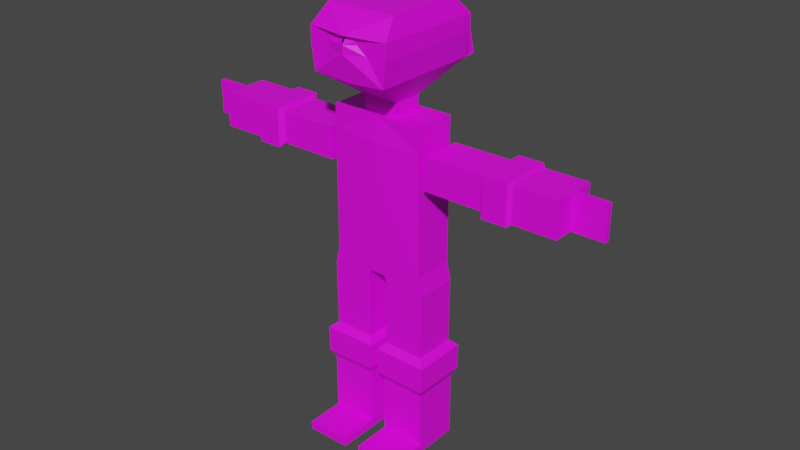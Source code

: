 # Source: ninja_w_bones.blend  (saved by Blender 3.4.6; exported with 4.5.12 LTS)
import bpy
from mathutils import Matrix  # noqa: F401  (used for matrix-valued properties, if any)

bpy.ops.wm.read_factory_settings(use_empty=True)
scene = bpy.context.scene
scene.name = 'Scene'

# ---- collections
col_armature = bpy.data.collections.new('armature'); scene.collection.children.link(col_armature)

# ---- images (referenced by path relative to the original .blend; pixels are not part of the script)
import os
ASSET_DIR = os.environ.get("B2B_ASSET_DIR", "")  # directory of the original .blend (textures are referenced by path, not embedded)
HERE = os.path.dirname(os.path.abspath(__file__))  # packed textures are extracted next to this script under _unpacked/

def load_image(name, relpath, width, height, colorspace="sRGB"):
    """Load a texture the original file referenced (path relative to the .blend, or extracted next to this script)."""
    p = next((c for c in (os.path.join(HERE, relpath), os.path.join(ASSET_DIR, relpath)) if relpath and os.path.exists(c)), "")
    if p:
        img = bpy.data.images.load(p, check_existing=True)
        img.name = name
    else:  # same state as the original file: an image datablock whose file is absent (Cycles renders it pink)
        img = bpy.data.images.new(name, width, height)
        img.source = "FILE"
        img.filepath = "//" + (relpath or name)
    img.colorspace_settings.name = colorspace
    return img
img_colorpallete2_jpeg_001 = load_image('colorpallete2.jpeg.001', 'colorpallete2.jpeg', 1024, 1024, 'sRGB')

# ---- materials (node trees are filled in below, after node groups)
mat_texture = bpy.data.materials.new('texture')
mat_texture.use_transparent_shadow = False

# ---- material node trees
mat_texture.use_nodes = True; mat_texture.node_tree.nodes.clear()
_N = mat_texture.node_tree.nodes; _L = mat_texture.node_tree.links
n0 = _N.new('ShaderNodeBsdfPrincipled'); n0.name = 'Principled BSDF'; n0.location = (10, 300)
n0.distribution = 'GGX'
n0.subsurface_method = 'RANDOM_WALK_SKIN'
n0.inputs[3].default_value = 1.45
n0.inputs[27].default_value = (0.0, 0.0, 0.0, 1.0)
n0.inputs[28].default_value = 1.0
n1 = _N.new('ShaderNodeOutputMaterial'); n1.name = 'Material Output'; n1.location = (300, 300)
n2 = _N.new('ShaderNodeTexImage'); n2.name = 'Image Texture'; n2.location = (-357, 230)
n2.image = img_colorpallete2_jpeg_001
_L.new(n0.outputs[0], n1.inputs[0])
_L.new(n2.outputs[0], n0.inputs[0])
n1.is_active_output = True

# ---- world
world_world = bpy.data.worlds.new('World'); scene.world = world_world
world_world.use_nodes = True; world_world.node_tree.nodes.clear()
_N = world_world.node_tree.nodes; _L = world_world.node_tree.links
n0 = _N.new('ShaderNodeOutputWorld'); n0.name = 'World Output'; n0.location = (300, 300)
n1 = _N.new('ShaderNodeBackground'); n1.name = 'Background'; n1.location = (10, 300)
n1.inputs[0].default_value = (0.05088, 0.05088, 0.05088, 1.0)
_L.new(n1.outputs[0], n0.inputs[0])
n0.is_active_output = True
world_world.color = (0.05088, 0.05088, 0.05088)
world_world.use_sun_shadow = False
world_world.sun_shadow_jitter_overblur = 0.0

# ---- meshes
me_cube_002 = bpy.data.meshes.new('Cube.002')
me_cube_002.from_pydata([(0.09915, -0.2742, 3.092), (0.6124, -0.2742, 5.092), (0.09915, 0.2742, 3.092), (0.6124, 0.2742, 5.092), (0.0, 0.2742, 3.092), (0.0, 0.2742, 5.092), (0.0, -0.2742, 3.092), (0.0, -0.2742, 5.092), (0.6124, 0.2742, 4.78), (0.6124, 0.2742, 4.369), (0.6124, -0.2742, 4.78), (0.6124, -0.2742, 4.369), (0.0, -0.3139, 4.78), (0.0, -0.3139, 4.369), (0.0, 0.3806, 4.78), (0.0, 0.3806, 4.369), (0.6124, 0.2742, 3.233), (0.6124, -0.2742, 3.233), (0.0, -0.2742, 3.233), (0.0, 0.2742, 3.233), (0.6655, 0.2742, 3.001), (0.1331, 0.2742, 3.008), (0.1331, -0.2742, 3.008), (0.6655, -0.2742, 3.001), (0.6544, 0.2742, 2.156), (0.122, 0.2742, 2.163), (0.122, -0.2742, 2.163), (0.6544, -0.2742, 2.156), (0.7492, 0.3561, 2.07), (0.05795, 0.3561, 2.079), (0.05795, -0.3561, 2.079), (0.7492, -0.3561, 2.07), (0.7448, 0.3561, 1.731), (0.05349, 0.3561, 1.74), (0.05349, -0.3561, 1.74), (0.7448, -0.3561, 1.731), (0.689, 0.2987, 1.632), (0.1092, 0.2987, 1.64), (0.1092, -0.2987, 1.64), (0.689, -0.2987, 1.632), (0.689, 0.2987, 0.7755), (0.1092, 0.2987, 0.7832), (0.1092, -0.2987, 0.7832), (0.689, -0.2987, 0.7755), (0.1092, 0.2987, 0.8902), (0.1092, -0.2987, 0.8902), (0.689, -0.2987, 0.8826), (0.689, 0.2987, 0.8826), (0.689, -0.8009, 0.7755), (0.1092, -0.8009, 0.7832), (0.1092, -0.8009, 0.8902), (0.689, -0.8009, 0.8826), (1.506, -0.3384, 4.321), (1.506, 0.3384, 4.321), (1.506, -0.3384, 4.828), (1.506, 0.3384, 4.828), (1.453, -0.2725, 4.779), (1.453, -0.2725, 4.37), (1.453, 0.2725, 4.37), (1.453, 0.2725, 4.779), (0.6881, -0.2725, 4.779), (0.6881, 0.2725, 4.779), (0.6881, -0.2725, 4.37), (0.6881, 0.2725, 4.37), (0.6881, -0.1743, 4.444), (0.6881, 0.1743, 4.444), (0.6881, -0.1743, 4.705), (0.6881, 0.1743, 4.705), (0.6124, -0.1743, 4.444), (0.6124, -0.1743, 4.705), (0.6124, 0.1743, 4.444), (0.6124, 0.1743, 4.705), (1.821, 0.3384, 4.828), (1.821, -0.3384, 4.828), (1.821, 0.3384, 4.321), (1.821, -0.3384, 4.321), (1.867, 0.2944, 4.796), (1.867, -0.2956, 4.796), (1.867, 0.2944, 4.353), (1.867, -0.2956, 4.353), (2.421, 0.2944, 4.796), (2.421, -0.2956, 4.796), (2.421, 0.2944, 4.353), (2.421, -0.2956, 4.353), (2.421, -0.0006101, 4.796), (2.421, -0.0006101, 4.353), (2.421, -0.2956, 4.574), (2.421, 0.2944, 4.574), (2.421, 0.02889, 4.353), (2.421, 0.02889, 4.574), (2.421, -0.03011, 4.574), (2.421, -0.03011, 4.353), (2.421, -0.0006101, 4.353), (2.421, -0.03011, 4.796), (2.421, -0.0006101, 4.796), (2.421, 0.02889, 4.796), (2.833, 0.02889, 4.796), (2.833, 0.02889, 4.574), (2.833, -0.03011, 4.796), (2.833, -0.03011, 4.574), (2.833, 0.02889, 4.353), (2.833, -0.0006101, 4.353), (2.833, -0.0006101, 4.796), (2.833, -0.03011, 4.353), (0.0, 0.2742, 5.092), (0.6124, 0.2742, 5.092), (0.6124, -0.2742, 5.092), (0.0, -0.2742, 5.092), (0.0, 0.192, 5.092), (0.2223, 0.192, 5.092), (0.2223, -0.192, 5.092), (0.0, -0.192, 5.092), (0.0, 0.192, 5.271), (0.2223, 0.192, 5.271), (0.2223, -0.192, 5.271), (0.0, -0.192, 5.271), (0.0, 0.7171, 5.595), (0.4803, 0.7171, 5.622), (0.4803, -0.7171, 5.622), (0.0, -0.7171, 5.595), (0.0, 0.7171, 5.932), (0.5264, 0.7171, 5.932), (0.5264, -0.7171, 5.932), (0.0, -0.8025, 5.932), (0.0, 0.7171, 6.133), (0.5264, 0.7171, 6.133), (0.5264, -0.7171, 6.133), (0.0, -0.7171, 6.133), (0.0, 0.7171, 6.133), (0.5264, 0.7171, 6.133), (0.5264, -0.7171, 6.133), (0.0, -0.8025, 6.133), (0.0, 0.5097, 6.362), (0.4503, 0.5097, 6.362), (0.4503, -0.5097, 6.362), (0.0, -0.5097, 6.362), (0.0, 0.7171, 5.932), (0.5264, 0.7171, 5.932), (0.0, 0.7171, 6.133), (0.5264, 0.7171, 6.133), (0.2632, 0.7171, 5.932), (0.2632, 0.7171, 6.133), (0.5264, 0.7171, 6.033), (0.0, 0.7171, 6.033), (0.2632, 0.7171, 6.033), (0.0, 0.8462, 6.033), (0.0, 0.8462, 6.133), (0.2632, 0.8462, 6.133), (0.2632, 0.8462, 6.033), (0.0, 0.8462, 6.033), (0.0, 0.8462, 6.133), (0.0, 0.8763, 6.133), (0.0, 0.8763, 6.033), (0.02268, 0.8763, 6.033), (0.02268, 0.8763, 6.133), (0.2712, 0.8819, 6.03), (0.2712, 0.945, 6.108), (0.03068, 0.9053, 6.011), (0.03068, 0.9685, 6.089), (0.2712, 0.9199, 5.994), (0.2712, 1.02, 6.006), (0.03068, 0.9234, 5.964), (0.03068, 1.023, 5.976), (0.3292, 0.973, 5.534), (0.3292, 1.073, 5.546), (0.08869, 0.9764, 5.504), (0.08869, 1.076, 5.516), (0.2632, -0.7171, 5.932), (0.2632, -0.7171, 6.133), (0.5264, -0.7171, 6.033), (0.0, -0.8025, 6.033), (0.2632, -0.7171, 6.033), (0.1316, -0.7171, 6.133), (0.0, -0.8025, 6.083), (0.2632, -0.7171, 6.083), (0.1316, -0.7171, 6.033), (0.1316, -0.7171, 6.083), (-0.09915, -0.2742, 3.092), (-0.6124, -0.2742, 5.092), (-0.09915, 0.2742, 3.092), (-0.6124, 0.2742, 5.092), (-0.6124, 0.2742, 4.78), (-0.6124, 0.2742, 4.369), (-0.6124, -0.2742, 4.78), (-0.6124, -0.2742, 4.369), (-0.6124, 0.2742, 3.233), (-0.6124, -0.2742, 3.233), (-0.6655, 0.2742, 3.001), (-0.1331, 0.2742, 3.008), (-0.1331, -0.2742, 3.008), (-0.6655, -0.2742, 3.001), (-0.6544, 0.2742, 2.156), (-0.122, 0.2742, 2.163), (-0.122, -0.2742, 2.163), (-0.6544, -0.2742, 2.156), (-0.7492, 0.3561, 2.07), (-0.05795, 0.3561, 2.079), (-0.05795, -0.3561, 2.079), (-0.7492, -0.3561, 2.07), (-0.7448, 0.3561, 1.731), (-0.05349, 0.3561, 1.74), (-0.05349, -0.3561, 1.74), (-0.7448, -0.3561, 1.731), (-0.689, 0.2987, 1.632), (-0.1092, 0.2987, 1.64), (-0.1092, -0.2987, 1.64), (-0.689, -0.2987, 1.632), (-0.689, 0.2987, 0.7755), (-0.1092, 0.2987, 0.7832), (-0.1092, -0.2987, 0.7832), (-0.689, -0.2987, 0.7755), (-0.1092, 0.2987, 0.8902), (-0.1092, -0.2987, 0.8902), (-0.689, -0.2987, 0.8826), (-0.689, 0.2987, 0.8826), (-0.689, -0.8009, 0.7755), (-0.1092, -0.8009, 0.7832), (-0.1092, -0.8009, 0.8902), (-0.689, -0.8009, 0.8826), (-1.506, -0.3384, 4.321), (-1.506, 0.3384, 4.321), (-1.506, -0.3384, 4.828), (-1.506, 0.3384, 4.828), (-1.453, -0.2725, 4.779), (-1.453, -0.2725, 4.37), (-1.453, 0.2725, 4.37), (-1.453, 0.2725, 4.779), (-0.6881, -0.2725, 4.779), (-0.6881, 0.2725, 4.779), (-0.6881, -0.2725, 4.37), (-0.6881, 0.2725, 4.37), (-0.6881, -0.1743, 4.444), (-0.6881, 0.1743, 4.444), (-0.6881, -0.1743, 4.705), (-0.6881, 0.1743, 4.705), (-0.6124, -0.1743, 4.444), (-0.6124, -0.1743, 4.705), (-0.6124, 0.1743, 4.444), (-0.6124, 0.1743, 4.705), (-1.821, 0.3384, 4.828), (-1.821, -0.3384, 4.828), (-1.821, 0.3384, 4.321), (-1.821, -0.3384, 4.321), (-1.867, 0.2944, 4.796), (-1.867, -0.2956, 4.796), (-1.867, 0.2944, 4.353), (-1.867, -0.2956, 4.353), (-2.421, 0.2944, 4.796), (-2.421, -0.2956, 4.796), (-2.421, 0.2944, 4.353), (-2.421, -0.2956, 4.353), (-2.421, -0.0006101, 4.796), (-2.421, -0.0006101, 4.353), (-2.421, -0.2956, 4.574), (-2.421, 0.2944, 4.574), (-2.421, 0.02889, 4.353), (-2.421, 0.02889, 4.574), (-2.421, -0.03011, 4.574), (-2.421, -0.03011, 4.353), (-2.421, -0.0006101, 4.353), (-2.421, -0.03011, 4.796), (-2.421, -0.0006101, 4.796), (-2.421, 0.02889, 4.796), (-2.833, 0.02889, 4.796), (-2.833, 0.02889, 4.574), (-2.833, -0.03011, 4.796), (-2.833, -0.03011, 4.574), (-2.833, 0.02889, 4.353), (-2.833, -0.0006101, 4.353), (-2.833, -0.0006101, 4.796), (-2.833, -0.03011, 4.353), (-0.6124, 0.2742, 5.092), (-0.6124, -0.2742, 5.092), (-0.2223, 0.192, 5.092), (-0.2223, -0.192, 5.092), (-0.2223, 0.192, 5.271), (-0.2223, -0.192, 5.271), (-0.4803, 0.7171, 5.622), (-0.4803, -0.7171, 5.622), (-0.5264, 0.7171, 5.932), (-0.5264, -0.7171, 5.932), (-0.5264, 0.7171, 6.133), (-0.5264, -0.7171, 6.133), (-0.5264, 0.7171, 6.133), (-0.5264, -0.7171, 6.133), (-0.4503, 0.5097, 6.362), (-0.4503, -0.5097, 6.362), (-0.5264, 0.7171, 5.932), (-0.5264, 0.7171, 6.133), (-0.2632, 0.7171, 5.932), (-0.2632, 0.7171, 6.133), (-0.5264, 0.7171, 6.033), (-0.2632, 0.7171, 6.033), (-0.2632, 0.8462, 6.133), (-0.2632, 0.8462, 6.033), (-0.02268, 0.8763, 6.033), (-0.02268, 0.8763, 6.133), (-0.2712, 0.8819, 6.03), (-0.2712, 0.945, 6.108), (-0.03068, 0.9053, 6.011), (-0.03068, 0.9685, 6.089), (-0.2712, 0.9199, 5.994), (-0.2712, 1.02, 6.006), (-0.03068, 0.9234, 5.964), (-0.03068, 1.023, 5.976), (-0.3292, 0.973, 5.534), (-0.3292, 1.073, 5.546), (-0.08869, 0.9764, 5.504), (-0.08869, 1.076, 5.516), (-0.2632, -0.7171, 5.932), (-0.2632, -0.7171, 6.133), (-0.5264, -0.7171, 6.033), (-0.2632, -0.7171, 6.033), (-0.1316, -0.7171, 6.133), (-0.2632, -0.7171, 6.083), (-0.1316, -0.7171, 6.033), (-0.1316, -0.7171, 6.083)], [(145, 149), (150, 146)], [(14, 5, 3, 8), (8, 3, 1, 10), (4, 2, 0, 6), (10, 1, 7, 12), (3, 5, 104, 105), (17, 11, 13, 18), (11, 10, 12, 13), (16, 9, 11, 17), (54, 52, 75, 73), (19, 15, 9, 16), (15, 14, 8, 9), (4, 19, 16, 2), (16, 17, 23, 20), (0, 17, 18, 6), (21, 20, 24, 25), (2, 16, 20, 21), (17, 0, 22, 23), (0, 2, 21, 22), (24, 27, 31, 28), (20, 23, 27, 24), (22, 21, 25, 26), (23, 22, 26, 27), (31, 30, 34, 35), (26, 25, 29, 30), (27, 26, 30, 31), (25, 24, 28, 29), (32, 35, 39, 36), (29, 28, 32, 33), (28, 31, 35, 32), (30, 29, 33, 34), (45, 44, 41, 42), (34, 33, 37, 38), (35, 34, 38, 39), (33, 32, 36, 37), (41, 40, 43, 42), (45, 42, 49, 50), (44, 47, 40, 41), (47, 46, 43, 40), (36, 39, 46, 47), (37, 36, 47, 44), (39, 38, 45, 46), (38, 37, 44, 45), (51, 50, 49, 48), (46, 45, 50, 51), (43, 46, 51, 48), (42, 43, 48, 49), (58, 59, 55, 53), (57, 58, 53, 52), (59, 56, 54, 55), (60, 62, 57, 56), (62, 63, 58, 57), (63, 61, 59, 58), (61, 60, 56, 59), (56, 57, 52, 54), (71, 69, 66, 67), (67, 66, 60, 61), (64, 65, 63, 62), (65, 67, 61, 63), (9, 8, 71, 70), (70, 71, 67, 65), (68, 70, 65, 64), (66, 64, 62, 60), (8, 10, 69, 71), (69, 68, 64, 66), (10, 11, 68, 69), (11, 9, 70, 68), (73, 75, 79, 77), (55, 54, 73, 72), (53, 55, 72, 74), (52, 53, 74, 75), (78, 76, 80, 87, 82), (72, 73, 77, 76), (74, 72, 76, 78), (75, 74, 78, 79), (79, 78, 82, 85, 83), (77, 79, 83, 86, 81), (76, 77, 81, 84, 80), (91, 92, 101, 103), (87, 80, 95, 89), (84, 81, 93, 94), (85, 82, 88, 92), (82, 87, 89, 88), (83, 85, 92, 91), (81, 86, 90, 93), (80, 84, 94, 95), (86, 83, 91, 90), (98, 99, 103, 101, 100, 97, 96, 102), (88, 89, 97, 100), (92, 88, 100, 101), (89, 95, 96, 97), (94, 93, 98, 102), (90, 91, 103, 99), (95, 94, 102, 96), (93, 90, 99, 98), (105, 104, 108, 109), (7, 1, 106, 107), (1, 3, 105, 106), (111, 110, 114, 115), (106, 105, 109, 110), (107, 106, 110, 111), (115, 114, 118, 119), (109, 108, 112, 113), (110, 109, 113, 114), (118, 117, 121, 122), (113, 112, 116, 117), (114, 113, 117, 118), (122, 121, 125, 126, 169), (119, 118, 122, 167, 123), (117, 116, 120, 121), (126, 125, 129, 130), (171, 169, 126, 168, 174), (142, 144, 141, 139), (131, 130, 134, 135), (127, 172, 168, 126, 130, 131), (125, 124, 128, 129), (133, 132, 135, 134), (129, 128, 132, 133), (130, 129, 133, 134), (144, 143, 145, 148), (137, 140, 144, 142), (140, 136, 143, 144), (138, 141, 147, 146), (141, 144, 148, 147), (148, 149, 152, 153), (151, 154, 153, 152), (154, 147, 156, 158), (150, 147, 154, 151), (158, 156, 160, 162), (153, 154, 158, 157), (148, 153, 157, 155), (147, 148, 155, 156), (161, 162, 166, 165), (157, 158, 162, 161), (155, 157, 161, 159), (156, 155, 159, 160), (164, 163, 165, 166), (159, 161, 165, 163), (160, 159, 163, 164), (162, 160, 164, 166), (176, 172, 127, 173, 170, 175), (123, 167, 171, 175, 170), (167, 122, 169, 171), (174, 168, 172, 176, 175, 171), (14, 181, 180, 5), (181, 183, 178, 180), (4, 6, 177, 179), (183, 12, 7, 178), (180, 271, 104, 5), (186, 18, 13, 184), (184, 13, 12, 183), (185, 186, 184, 182), (221, 240, 242, 219), (19, 185, 182, 15), (15, 182, 181, 14), (4, 179, 185, 19), (185, 187, 190, 186), (177, 6, 18, 186), (188, 192, 191, 187), (179, 188, 187, 185), (186, 190, 189, 177), (177, 189, 188, 179), (191, 195, 198, 194), (187, 191, 194, 190), (189, 193, 192, 188), (190, 194, 193, 189), (198, 202, 201, 197), (193, 197, 196, 192), (194, 198, 197, 193), (192, 196, 195, 191), (199, 203, 206, 202), (196, 200, 199, 195), (195, 199, 202, 198), (197, 201, 200, 196), (212, 209, 208, 211), (201, 205, 204, 200), (202, 206, 205, 201), (200, 204, 203, 199), (208, 209, 210, 207), (212, 217, 216, 209), (211, 208, 207, 214), (214, 207, 210, 213), (203, 214, 213, 206), (204, 211, 214, 203), (206, 213, 212, 205), (205, 212, 211, 204), (218, 215, 216, 217), (213, 218, 217, 212), (210, 215, 218, 213), (209, 216, 215, 210), (225, 220, 222, 226), (224, 219, 220, 225), (226, 222, 221, 223), (227, 223, 224, 229), (229, 224, 225, 230), (230, 225, 226, 228), (228, 226, 223, 227), (223, 221, 219, 224), (238, 234, 233, 236), (234, 228, 227, 233), (231, 229, 230, 232), (232, 230, 228, 234), (182, 237, 238, 181), (237, 232, 234, 238), (235, 231, 232, 237), (233, 227, 229, 231), (181, 238, 236, 183), (236, 233, 231, 235), (183, 236, 235, 184), (184, 235, 237, 182), (240, 244, 246, 242), (222, 239, 240, 221), (220, 241, 239, 222), (219, 242, 241, 220), (245, 249, 254, 247, 243), (239, 243, 244, 240), (241, 245, 243, 239), (242, 246, 245, 241), (246, 250, 252, 249, 245), (244, 248, 253, 250, 246), (243, 247, 251, 248, 244), (258, 270, 268, 259), (254, 256, 262, 247), (251, 261, 260, 248), (252, 259, 255, 249), (249, 255, 256, 254), (250, 258, 259, 252), (248, 260, 257, 253), (247, 262, 261, 251), (253, 257, 258, 250), (265, 269, 263, 264, 267, 268, 270, 266), (255, 267, 264, 256), (259, 268, 267, 255), (256, 264, 263, 262), (261, 269, 265, 260), (257, 266, 270, 258), (262, 263, 269, 261), (260, 265, 266, 257), (271, 273, 108, 104), (7, 107, 272, 178), (178, 272, 271, 180), (111, 115, 276, 274), (272, 274, 273, 271), (107, 111, 274, 272), (115, 119, 278, 276), (273, 275, 112, 108), (274, 276, 275, 273), (278, 280, 279, 277), (275, 277, 116, 112), (276, 278, 277, 275), (280, 311, 282, 281, 279), (119, 123, 309, 280, 278), (277, 279, 120, 116), (282, 284, 283, 281), (312, 314, 310, 282, 311), (291, 288, 290, 292), (131, 135, 286, 284), (127, 131, 284, 282, 310, 313), (281, 283, 128, 124), (285, 286, 135, 132), (283, 285, 132, 128), (284, 286, 285, 283), (292, 294, 145, 143), (287, 291, 292, 289), (289, 292, 143, 136), (138, 146, 293, 290), (290, 293, 294, 292), (294, 295, 152, 149), (151, 152, 295, 296), (296, 300, 298, 293), (150, 151, 296, 293), (300, 304, 302, 298), (295, 299, 300, 296), (294, 297, 299, 295), (293, 298, 297, 294), (303, 307, 308, 304), (299, 303, 304, 300), (297, 301, 303, 299), (298, 302, 301, 297), (306, 308, 307, 305), (301, 305, 307, 303), (302, 306, 305, 301), (304, 308, 306, 302), (316, 315, 170, 173, 127, 313), (123, 170, 315, 312, 309), (309, 312, 311, 280), (314, 312, 315, 316, 313, 310)])
_uv = me_cube_002.uv_layers.new(name='UVMap')
_uv.uv.foreach_set('vector', [0.2, 0.8285, 0.2, 0.8285, 0.2, 0.8285, 0.2, 0.8285, 0.2, 0.8285, 0.2, 0.8285, 0.2, 0.8285, 0.2, 0.8285, 0.1875, 0.9535, 0.1875, 0.9535, 0.1875, 0.9535, 0.1875, 0.9535, 0.2, 0.8285, 0.2, 0.8285, 0.2, 0.8285, 0.2, 0.8285, 0.2, 0.8285, 0.2, 0.8285, 0.2, 0.8285, 0.2, 0.8285, 0.2, 0.8285, 0.2, 0.8285, 0.2, 0.8285, 0.2, 0.8285, 0.2, 0.8285, 0.2, 0.8285, 0.2, 0.8285, 0.2, 0.8285, 0.2, 0.8285, 0.2, 0.8285, 0.2, 0.8285, 0.2, 0.8285, 0.1875, 0.9535, 0.1875, 0.9535, 0.1875, 0.9535, 0.1875, 0.9535, 0.2, 0.8285, 0.2, 0.8285, 0.2, 0.8285, 0.2, 0.8285, 0.2, 0.8285, 0.2, 0.8285, 0.2, 0.8285, 0.2, 0.8285, 0.1875, 0.9535, 0.1875, 0.9535, 0.1875, 0.9535, 0.1875, 0.9535, 0.1875, 0.9535, 0.1875, 0.9535, 0.1875, 0.9535, 0.1875, 0.9535, 0.1875, 0.9535, 0.1875, 0.9535, 0.1875, 0.9535, 0.1875, 0.9535, 0.2, 0.8285, 0.2, 0.8285, 0.2, 0.8285, 0.2, 0.8285, 0.1875, 0.9535, 0.1875, 0.9535, 0.1875, 0.9535, 0.1875, 0.9535, 0.1875, 0.9535, 0.1875, 0.9535, 0.1875, 0.9535, 0.1875, 0.9535, 0.1875, 0.9535, 0.1875, 0.9535, 0.1875, 0.9535, 0.1875, 0.9535, 0.1875, 0.9535, 0.1875, 0.9535, 0.1875, 0.9535, 0.1875, 0.9535, 0.2, 0.8285, 0.2, 0.8285, 0.2, 0.8285, 0.2, 0.8285, 0.2, 0.8285, 0.2, 0.8285, 0.2, 0.8285, 0.2, 0.8285, 0.2, 0.8285, 0.2, 0.8285, 0.2, 0.8285, 0.2, 0.8285, 0.1875, 0.9535, 0.1875, 0.9535, 0.1875, 0.9535, 0.1875, 0.9535, 0.1875, 0.9535, 0.1875, 0.9535, 0.1875, 0.9535, 0.1875, 0.9535, 0.1875, 0.9535, 0.1875, 0.9535, 0.1875, 0.9535, 0.1875, 0.9535, 0.1875, 0.9535, 0.1875, 0.9535, 0.1875, 0.9535, 0.1875, 0.9535, 0.1875, 0.9535, 0.1875, 0.9535, 0.1875, 0.9535, 0.1875, 0.9535, 0.1875, 0.9535, 0.1875, 0.9535, 0.1875, 0.9535, 0.1875, 0.9535, 0.1875, 0.9535, 0.1875, 0.9535, 0.1875, 0.9535, 0.1875, 0.9535, 0.1875, 0.9535, 0.1875, 0.9535, 0.1875, 0.9535, 0.1875, 0.9535, 0.1875, 0.9535, 0.1875, 0.9535, 0.1875, 0.9535, 0.1875, 0.9535, 0.1875, 0.9535, 0.1875, 0.9535, 0.1875, 0.9535, 0.1875, 0.9535, 0.1875, 0.9535, 0.1875, 0.9535, 0.1875, 0.9535, 0.1875, 0.9535, 0.1875, 0.9535, 0.1875, 0.9535, 0.1875, 0.9535, 0.1875, 0.9535, 0.1875, 0.9535, 0.1875, 0.9535, 0.1875, 0.9535, 0.1875, 0.9535, 0.1875, 0.9535, 0.1875, 0.9535, 0.1875, 0.9535, 0.1875, 0.9535, 0.1875, 0.9535, 0.1875, 0.9535, 0.1875, 0.9535, 0.1875, 0.9535, 0.1875, 0.9535, 0.1875, 0.9535, 0.1875, 0.9535, 0.1875, 0.9535, 0.2, 0.8285, 0.2, 0.8285, 0.2, 0.8285, 0.2, 0.8285, 0.2, 0.8285, 0.2, 0.8285, 0.2, 0.8285, 0.2, 0.8285, 0.2, 0.8285, 0.2, 0.8285, 0.2, 0.8285, 0.2, 0.8285, 0.2, 0.8285, 0.2, 0.8285, 0.2, 0.8285, 0.2, 0.8285, 0.1875, 0.9535, 0.1875, 0.9535, 0.1875, 0.9535, 0.1875, 0.9535, 0.1875, 0.9535, 0.1875, 0.9535, 0.1875, 0.9535, 0.1875, 0.9535, 0.1875, 0.9535, 0.1875, 0.9535, 0.1875, 0.9535, 0.1875, 0.9535, 0.1875, 0.9535, 0.1875, 0.9535, 0.1875, 0.9535, 0.1875, 0.9535, 0.1875, 0.9535, 0.1875, 0.9535, 0.1875, 0.9535, 0.1875, 0.9535, 0.1875, 0.9535, 0.1875, 0.9535, 0.1875, 0.9535, 0.1875, 0.9535, 0.1875, 0.9535, 0.1875, 0.9535, 0.1875, 0.9535, 0.1875, 0.9535, 0.2, 0.8285, 0.2, 0.8285, 0.2, 0.8285, 0.2, 0.8285, 0.2, 0.8285, 0.2, 0.8285, 0.2, 0.8285, 0.2, 0.8285, 0.2, 0.8285, 0.2, 0.8285, 0.2, 0.8285, 0.2, 0.8285, 0.2, 0.8285, 0.2, 0.8285, 0.2, 0.8285, 0.2, 0.8285, 0.1875, 0.9535, 0.1875, 0.9535, 0.1875, 0.9535, 0.1875, 0.9535, 0.1937, 0.9254, 0.1937, 0.9254, 0.1937, 0.9254, 0.1937, 0.9254, 0.2, 0.8285, 0.2, 0.8285, 0.2, 0.8285, 0.2, 0.8285, 0.2, 0.8285, 0.2, 0.8285, 0.2, 0.8285, 0.2, 0.8285, 0.2, 0.8285, 0.2, 0.8285, 0.2, 0.8285, 0.2, 0.8285, 0.2, 0.8285, 0.2, 0.8285, 0.2, 0.8285, 0.2, 0.8285, 0.1937, 0.9254, 0.1937, 0.9254, 0.1937, 0.9254, 0.1937, 0.9254, 0.1937, 0.9254, 0.1937, 0.9254, 0.1937, 0.9254, 0.1937, 0.9254, 0.2, 0.8285, 0.2, 0.8285, 0.2, 0.8285, 0.2, 0.8285, 0.2, 0.8285, 0.2, 0.8285, 0.2, 0.8285, 0.2, 0.8285, 0.1937, 0.9254, 0.1937, 0.9254, 0.1937, 0.9254, 0.1937, 0.9254, 0.2, 0.8285, 0.2, 0.8285, 0.2, 0.8285, 0.2, 0.8285, 0.2, 0.8285, 0.2, 0.8285, 0.2, 0.8285, 0.2, 0.8285, 0.1875, 0.9535, 0.1875, 0.9535, 0.1875, 0.9535, 0.1875, 0.9535, 0.1875, 0.9535, 0.1875, 0.9535, 0.1875, 0.9535, 0.1875, 0.9535, 0.1875, 0.9535, 0.1875, 0.9535, 0.1875, 0.9535, 0.1875, 0.9535, 0.1875, 0.9535, 0.1875, 0.9535, 0.1875, 0.9535, 0.1875, 0.9535, 0.2, 0.8285, 0.2, 0.8285, 0.2, 0.8285, 0.2, 0.8285, 0.2, 0.8285, 0.1875, 0.9535, 0.1875, 0.9535, 0.1875, 0.9535, 0.1875, 0.9535, 0.1875, 0.9535, 0.1875, 0.9535, 0.1875, 0.9535, 0.1875, 0.9535, 0.1875, 0.9535, 0.1875, 0.9535, 0.1875, 0.9535, 0.1875, 0.9535, 0.2, 0.8285, 0.2, 0.8285, 0.2, 0.8285, 0.2, 0.8285, 0.2, 0.8285, 0.2, 0.8285, 0.2, 0.8285, 0.2, 0.8285, 0.2, 0.8285, 0.2, 0.8285, 0.2, 0.8285, 0.2, 0.8285, 0.2, 0.8285, 0.2, 0.8285, 0.2, 0.8285, 0.2, 0.8285, 0.2, 0.8285, 0.2, 0.8285, 0.2, 0.8285, 0.1875, 0.9535, 0.1875, 0.9535, 0.1875, 0.9535, 0.1875, 0.9535, 0.2, 0.8285, 0.2, 0.8285, 0.2, 0.8285, 0.2, 0.8285, 0.2, 0.8285, 0.2, 0.8285, 0.2, 0.8285, 0.2, 0.8285, 0.1875, 0.9535, 0.1875, 0.9535, 0.1875, 0.9535, 0.1875, 0.9535, 0.2, 0.8285, 0.2, 0.8285, 0.2, 0.8285, 0.2, 0.8285, 0.1875, 0.9535, 0.1875, 0.9535, 0.1875, 0.9535, 0.1875, 0.9535, 0.2, 0.8285, 0.2, 0.8285, 0.2, 0.8285, 0.2, 0.8285, 0.1875, 0.9535, 0.1875, 0.9535, 0.1875, 0.9535, 0.1875, 0.9535, 0.1875, 0.9535, 0.1875, 0.9535, 0.1875, 0.9535, 0.1875, 0.9535, 0.1875, 0.9535, 0.1875, 0.9535, 0.1875, 0.9535, 0.1875, 0.9535, 0.1875, 0.9535, 0.1875, 0.9535, 0.1875, 0.9535, 0.1875, 0.9535, 0.2, 0.8285, 0.2, 0.8285, 0.2, 0.8285, 0.2, 0.8285, 0.1875, 0.9535, 0.1875, 0.9535, 0.1875, 0.9535, 0.1875, 0.9535, 0.1875, 0.9535, 0.1875, 0.9535, 0.1875, 0.9535, 0.1875, 0.9535, 0.1875, 0.9535, 0.1875, 0.9535, 0.1875, 0.9535, 0.1875, 0.9535, 0.1875, 0.9535, 0.1875, 0.9535, 0.1875, 0.9535, 0.1875, 0.9535, 0.1875, 0.9535, 0.1875, 0.9535, 0.1875, 0.9535, 0.1875, 0.9535, 0.2, 0.8285, 0.2, 0.8285, 0.2, 0.8285, 0.2, 0.8285, 0.2, 0.8285, 0.2, 0.8285, 0.2, 0.8285, 0.2, 0.8285, 0.2, 0.8285, 0.2, 0.8285, 0.2, 0.8285, 0.2, 0.8285, 0.1969, 0.9442, 0.1969, 0.9442, 0.1969, 0.9442, 0.1969, 0.9442, 0.2, 0.8285, 0.2, 0.8285, 0.2, 0.8285, 0.2, 0.8285, 0.2, 0.8285, 0.2, 0.8285, 0.2, 0.8285, 0.2, 0.8285, 0.2, 0.8285, 0.2, 0.8285, 0.2, 0.8285, 0.2, 0.8285, 0.1969, 0.9442, 0.1969, 0.9442, 0.1969, 0.9442, 0.1969, 0.9442, 0.1969, 0.9442, 0.1969, 0.9442, 0.1969, 0.9442, 0.1969, 0.9442, 0.2, 0.8285, 0.2, 0.8285, 0.2, 0.8285, 0.2, 0.8285, 0.2, 0.8285, 0.2, 0.8285, 0.2, 0.8285, 0.2, 0.8285, 0.2, 0.8285, 0.2, 0.8285, 0.2, 0.8285, 0.2, 0.8285, 0.1875, 0.9535, 0.1875, 0.9535, 0.1875, 0.9535, 0.1875, 0.9535, 0.1875, 0.9535, 0.2, 0.8285, 0.2, 0.8285, 0.2, 0.8285, 0.2, 0.8285, 0.2, 0.8285, 0.2, 0.8285, 0.2, 0.8285, 0.2, 0.8285, 0.2, 0.8285, 0.2, 0.8285, 0.2, 0.8285, 0.2, 0.8285, 0.2, 0.8285, 0.07812, 0.9348, 0.07812, 0.9348, 0.07812, 0.9348, 0.07812, 0.9348, 0.07812, 0.9348, 0.1875, 0.9535, 0.1875, 0.9535, 0.1875, 0.9535, 0.1875, 0.9535, 0.2, 0.8285, 0.2, 0.8285, 0.2, 0.8285, 0.2, 0.8285, 0.2, 0.8285, 0.2, 0.8285, 0.2, 0.8285, 0.2, 0.8285, 0.2, 0.8285, 0.2, 0.8285, 0.2, 0.8285, 0.2, 0.8285, 0.2, 0.8285, 0.2, 0.8285, 0.1844, 0.9473, 0.1844, 0.9473, 0.1844, 0.9473, 0.1844, 0.9473, 0.2, 0.8285, 0.2, 0.8285, 0.2, 0.8285, 0.2, 0.8285, 0.2, 0.8285, 0.2, 0.8285, 0.2, 0.8285, 0.2, 0.8285, 0.1875, 0.9535, 0.1875, 0.9535, 0.1875, 0.9535, 0.1875, 0.9535, 0.1875, 0.9535, 0.1875, 0.9535, 0.1875, 0.9535, 0.1875, 0.9535, 0.1875, 0.9535, 0.1875, 0.9535, 0.1875, 0.9535, 0.1875, 0.9535, 0.1875, 0.9535, 0.1875, 0.9535, 0.1875, 0.9535, 0.1875, 0.9535, 0.1875, 0.9535, 0.1875, 0.9535, 0.1875, 0.9535, 0.1875, 0.9535, 0.1875, 0.9535, 0.1875, 0.9535, 0.1875, 0.9535, 0.1875, 0.9535, 0.1875, 0.9535, 0.1875, 0.9535, 0.1875, 0.9535, 0.1875, 0.9535, 0.1875, 0.9535, 0.1875, 0.9535, 0.1875, 0.9535, 0.1875, 0.9535, 0.1875, 0.9535, 0.1875, 0.9535, 0.1875, 0.9535, 0.1875, 0.9535, 0.1875, 0.9535, 0.1875, 0.9535, 0.1875, 0.9535, 0.1875, 0.9535, 0.1875, 0.9535, 0.1875, 0.9535, 0.1875, 0.9535, 0.1875, 0.9535, 0.1875, 0.9535, 0.1875, 0.9535, 0.1875, 0.9535, 0.1875, 0.9535, 0.1875, 0.9535, 0.1875, 0.9535, 0.1875, 0.9535, 0.1875, 0.9535, 0.1875, 0.9535, 0.1875, 0.9535, 0.1875, 0.9535, 0.1875, 0.9535, 0.1875, 0.9535, 0.1875, 0.9535, 0.1875, 0.9535, 0.1875, 0.9535, 0.1875, 0.9535, 0.1875, 0.9535, 0.1875, 0.9535, 0.1875, 0.9535, 0.1875, 0.9535, 0.1875, 0.9535, 0.1875, 0.9535, 0.1875, 0.9535, 0.2, 0.8285, 0.2, 0.8285, 0.2, 0.8285, 0.2, 0.8285, 0.1875, 0.9535, 0.1875, 0.9535, 0.1875, 0.9535, 0.1875, 0.9535, 0.1875, 0.9535, 0.1875, 0.9535, 0.1875, 0.9535, 0.1875, 0.9535, 0.1875, 0.9535, 0.1875, 0.9535, 0.1875, 0.9535, 0.1875, 0.9535, 0.07812, 0.9348, 0.07812, 0.9348, 0.07812, 0.9348, 0.07812, 0.9348, 0.07812, 0.9348, 0.07812, 0.9348, 0.07812, 0.9348, 0.07812, 0.9348, 0.07812, 0.9348, 0.07812, 0.9348, 0.07812, 0.9348, 0.07812, 0.9348, 0.07812, 0.9348, 0.07812, 0.9348, 0.07812, 0.9348, 0.1687, 0.9379, 0.1687, 0.9379, 0.1687, 0.9379, 0.1687, 0.9379, 0.1687, 0.9379, 0.1687, 0.9379, 0.2, 0.8285, 0.2, 0.8285, 0.2, 0.8285, 0.2, 0.8285, 0.2, 0.8285, 0.2, 0.8285, 0.2, 0.8285, 0.2, 0.8285, 0.1875, 0.9535, 0.1875, 0.9535, 0.1875, 0.9535, 0.1875, 0.9535, 0.2, 0.8285, 0.2, 0.8285, 0.2, 0.8285, 0.2, 0.8285, 0.2, 0.8285, 0.2, 0.8285, 0.2, 0.8285, 0.2, 0.8285, 0.2, 0.8285, 0.2, 0.8285, 0.2, 0.8285, 0.2, 0.8285, 0.2, 0.8285, 0.2, 0.8285, 0.2, 0.8285, 0.2, 0.8285, 0.2, 0.8285, 0.2, 0.8285, 0.2, 0.8285, 0.2, 0.8285, 0.1875, 0.9535, 0.1875, 0.9535, 0.1875, 0.9535, 0.1875, 0.9535, 0.2, 0.8285, 0.2, 0.8285, 0.2, 0.8285, 0.2, 0.8285, 0.2, 0.8285, 0.2, 0.8285, 0.2, 0.8285, 0.2, 0.8285, 0.1875, 0.9535, 0.1875, 0.9535, 0.1875, 0.9535, 0.1875, 0.9535, 0.1875, 0.9535, 0.1875, 0.9535, 0.1875, 0.9535, 0.1875, 0.9535, 0.1875, 0.9535, 0.1875, 0.9535, 0.1875, 0.9535, 0.1875, 0.9535, 0.2, 0.8285, 0.2, 0.8285, 0.2, 0.8285, 0.2, 0.8285, 0.1875, 0.9535, 0.1875, 0.9535, 0.1875, 0.9535, 0.1875, 0.9535, 0.1875, 0.9535, 0.1875, 0.9535, 0.1875, 0.9535, 0.1875, 0.9535, 0.1875, 0.9535, 0.1875, 0.9535, 0.1875, 0.9535, 0.1875, 0.9535, 0.1875, 0.9535, 0.1875, 0.9535, 0.1875, 0.9535, 0.1875, 0.9535, 0.2, 0.8285, 0.2, 0.8285, 0.2, 0.8285, 0.2, 0.8285, 0.2, 0.8285, 0.2, 0.8285, 0.2, 0.8285, 0.2, 0.8285, 0.2, 0.8285, 0.2, 0.8285, 0.2, 0.8285, 0.2, 0.8285, 0.1875, 0.9535, 0.1875, 0.9535, 0.1875, 0.9535, 0.1875, 0.9535, 0.1875, 0.9535, 0.1875, 0.9535, 0.1875, 0.9535, 0.1875, 0.9535, 0.1875, 0.9535, 0.1875, 0.9535, 0.1875, 0.9535, 0.1875, 0.9535, 0.1875, 0.9535, 0.1875, 0.9535, 0.1875, 0.9535, 0.1875, 0.9535, 0.1875, 0.9535, 0.1875, 0.9535, 0.1875, 0.9535, 0.1875, 0.9535, 0.1875, 0.9535, 0.1875, 0.9535, 0.1875, 0.9535, 0.1875, 0.9535, 0.1875, 0.9535, 0.1875, 0.9535, 0.1875, 0.9535, 0.1875, 0.9535, 0.1875, 0.9535, 0.1875, 0.9535, 0.1875, 0.9535, 0.1875, 0.9535, 0.1875, 0.9535, 0.1875, 0.9535, 0.1875, 0.9535, 0.1875, 0.9535, 0.1875, 0.9535, 0.1875, 0.9535, 0.1875, 0.9535, 0.1875, 0.9535, 0.1875, 0.9535, 0.1875, 0.9535, 0.1875, 0.9535, 0.1875, 0.9535, 0.1875, 0.9535, 0.1875, 0.9535, 0.1875, 0.9535, 0.1875, 0.9535, 0.1875, 0.9535, 0.1875, 0.9535, 0.1875, 0.9535, 0.1875, 0.9535, 0.1875, 0.9535, 0.1875, 0.9535, 0.1875, 0.9535, 0.1875, 0.9535, 0.1875, 0.9535, 0.1875, 0.9535, 0.1875, 0.9535, 0.1875, 0.9535, 0.1875, 0.9535, 0.1875, 0.9535, 0.1875, 0.9535, 0.1875, 0.9535, 0.2, 0.8285, 0.2, 0.8285, 0.2, 0.8285, 0.2, 0.8285, 0.2, 0.8285, 0.2, 0.8285, 0.2, 0.8285, 0.2, 0.8285, 0.2, 0.8285, 0.2, 0.8285, 0.2, 0.8285, 0.2, 0.8285, 0.2, 0.8285, 0.2, 0.8285, 0.2, 0.8285, 0.2, 0.8285, 0.1875, 0.9535, 0.1875, 0.9535, 0.1875, 0.9535, 0.1875, 0.9535, 0.1875, 0.9535, 0.1875, 0.9535, 0.1875, 0.9535, 0.1875, 0.9535, 0.1875, 0.9535, 0.1875, 0.9535, 0.1875, 0.9535, 0.1875, 0.9535, 0.1875, 0.9535, 0.1875, 0.9535, 0.1875, 0.9535, 0.1875, 0.9535, 0.1875, 0.9535, 0.1875, 0.9535, 0.1875, 0.9535, 0.1875, 0.9535, 0.1875, 0.9535, 0.1875, 0.9535, 0.1875, 0.9535, 0.1875, 0.9535, 0.1875, 0.9535, 0.1875, 0.9535, 0.1875, 0.9535, 0.1875, 0.9535, 0.2, 0.8285, 0.2, 0.8285, 0.2, 0.8285, 0.2, 0.8285, 0.2, 0.8285, 0.2, 0.8285, 0.2, 0.8285, 0.2, 0.8285, 0.2, 0.8285, 0.2, 0.8285, 0.2, 0.8285, 0.2, 0.8285, 0.2, 0.8285, 0.2, 0.8285, 0.2, 0.8285, 0.2, 0.8285, 0.1875, 0.9535, 0.1875, 0.9535, 0.1875, 0.9535, 0.1875, 0.9535, 0.1937, 0.9254, 0.1937, 0.9254, 0.1937, 0.9254, 0.1937, 0.9254, 0.2, 0.8285, 0.2, 0.8285, 0.2, 0.8285, 0.2, 0.8285, 0.2, 0.8285, 0.2, 0.8285, 0.2, 0.8285, 0.2, 0.8285, 0.2, 0.8285, 0.2, 0.8285, 0.2, 0.8285, 0.2, 0.8285, 0.2, 0.8285, 0.2, 0.8285, 0.2, 0.8285, 0.2, 0.8285, 0.1937, 0.9254, 0.1937, 0.9254, 0.1937, 0.9254, 0.1937, 0.9254, 0.1937, 0.9254, 0.1937, 0.9254, 0.1937, 0.9254, 0.1937, 0.9254, 0.2, 0.8285, 0.2, 0.8285, 0.2, 0.8285, 0.2, 0.8285, 0.2, 0.8285, 0.2, 0.8285, 0.2, 0.8285, 0.2, 0.8285, 0.1937, 0.9254, 0.1937, 0.9254, 0.1937, 0.9254, 0.1937, 0.9254, 0.2, 0.8285, 0.2, 0.8285, 0.2, 0.8285, 0.2, 0.8285, 0.2, 0.8285, 0.2, 0.8285, 0.2, 0.8285, 0.2, 0.8285, 0.1875, 0.9535, 0.1875, 0.9535, 0.1875, 0.9535, 0.1875, 0.9535, 0.1875, 0.9535, 0.1875, 0.9535, 0.1875, 0.9535, 0.1875, 0.9535, 0.1875, 0.9535, 0.1875, 0.9535, 0.1875, 0.9535, 0.1875, 0.9535, 0.1875, 0.9535, 0.1875, 0.9535, 0.1875, 0.9535, 0.1875, 0.9535, 0.2, 0.8285, 0.2, 0.8285, 0.2, 0.8285, 0.2, 0.8285, 0.2, 0.8285, 0.1875, 0.9535, 0.1875, 0.9535, 0.1875, 0.9535, 0.1875, 0.9535, 0.1875, 0.9535, 0.1875, 0.9535, 0.1875, 0.9535, 0.1875, 0.9535, 0.1875, 0.9535, 0.1875, 0.9535, 0.1875, 0.9535, 0.1875, 0.9535, 0.2, 0.8285, 0.2, 0.8285, 0.2, 0.8285, 0.2, 0.8285, 0.2, 0.8285, 0.2, 0.8285, 0.2, 0.8285, 0.2, 0.8285, 0.2, 0.8285, 0.2, 0.8285, 0.2, 0.8285, 0.2, 0.8285, 0.2, 0.8285, 0.2, 0.8285, 0.2, 0.8285, 0.2, 0.8285, 0.2, 0.8285, 0.2, 0.8285, 0.2, 0.8285, 0.1875, 0.9535, 0.1875, 0.9535, 0.1875, 0.9535, 0.1875, 0.9535, 0.2, 0.8285, 0.2, 0.8285, 0.2, 0.8285, 0.2, 0.8285, 0.2, 0.8285, 0.2, 0.8285, 0.2, 0.8285, 0.2, 0.8285, 0.1875, 0.9535, 0.1875, 0.9535, 0.1875, 0.9535, 0.1875, 0.9535, 0.2, 0.8285, 0.2, 0.8285, 0.2, 0.8285, 0.2, 0.8285, 0.1875, 0.9535, 0.1875, 0.9535, 0.1875, 0.9535, 0.1875, 0.9535, 0.2, 0.8285, 0.2, 0.8285, 0.2, 0.8285, 0.2, 0.8285, 0.1875, 0.9535, 0.1875, 0.9535, 0.1875, 0.9535, 0.1875, 0.9535, 0.1875, 0.9535, 0.1875, 0.9535, 0.1875, 0.9535, 0.1875, 0.9535, 0.1875, 0.9535, 0.1875, 0.9535, 0.1875, 0.9535, 0.1875, 0.9535, 0.1875, 0.9535, 0.1875, 0.9535, 0.1875, 0.9535, 0.1875, 0.9535, 0.2, 0.8285, 0.2, 0.8285, 0.2, 0.8285, 0.2, 0.8285, 0.1875, 0.9535, 0.1875, 0.9535, 0.1875, 0.9535, 0.1875, 0.9535, 0.1875, 0.9535, 0.1875, 0.9535, 0.1875, 0.9535, 0.1875, 0.9535, 0.1875, 0.9535, 0.1875, 0.9535, 0.1875, 0.9535, 0.1875, 0.9535, 0.1875, 0.9535, 0.1875, 0.9535, 0.1875, 0.9535, 0.1875, 0.9535, 0.1875, 0.9535, 0.1875, 0.9535, 0.1875, 0.9535, 0.1875, 0.9535, 0.2, 0.8285, 0.2, 0.8285, 0.2, 0.8285, 0.2, 0.8285, 0.2, 0.8285, 0.2, 0.8285, 0.2, 0.8285, 0.2, 0.8285, 0.2, 0.8285, 0.2, 0.8285, 0.2, 0.8285, 0.2, 0.8285, 0.1969, 0.9442, 0.1969, 0.9442, 0.1969, 0.9442, 0.1969, 0.9442, 0.2, 0.8285, 0.2, 0.8285, 0.2, 0.8285, 0.2, 0.8285, 0.2, 0.8285, 0.2, 0.8285, 0.2, 0.8285, 0.2, 0.8285, 0.2, 0.8285, 0.2, 0.8285, 0.2, 0.8285, 0.2, 0.8285, 0.1969, 0.9442, 0.1969, 0.9442, 0.1969, 0.9442, 0.1969, 0.9442, 0.1969, 0.9442, 0.1969, 0.9442, 0.1969, 0.9442, 0.1969, 0.9442, 0.2, 0.8285, 0.2, 0.8285, 0.2, 0.8285, 0.2, 0.8285, 0.2, 0.8285, 0.2, 0.8285, 0.2, 0.8285, 0.2, 0.8285, 0.2, 0.8285, 0.2, 0.8285, 0.2, 0.8285, 0.2, 0.8285, 0.1875, 0.9535, 0.1875, 0.9535, 0.1875, 0.9535, 0.1875, 0.9535, 0.1875, 0.9535, 0.2, 0.8285, 0.2, 0.8285, 0.2, 0.8285, 0.2, 0.8285, 0.2, 0.8285, 0.2, 0.8285, 0.2, 0.8285, 0.2, 0.8285, 0.2, 0.8285, 0.2, 0.8285, 0.2, 0.8285, 0.2, 0.8285, 0.2, 0.8285, 0.07812, 0.9348, 0.07812, 0.9348, 0.07812, 0.9348, 0.07812, 0.9348, 0.07812, 0.9348, 0.1875, 0.9535, 0.1875, 0.9535, 0.1875, 0.9535, 0.1875, 0.9535, 0.2, 0.8285, 0.2, 0.8285, 0.2, 0.8285, 0.2, 0.8285, 0.2, 0.8285, 0.2, 0.8285, 0.2, 0.8285, 0.2, 0.8285, 0.2, 0.8285, 0.2, 0.8285, 0.2, 0.8285, 0.2, 0.8285, 0.2, 0.8285, 0.2, 0.8285, 0.1844, 0.9473, 0.1844, 0.9473, 0.1844, 0.9473, 0.1844, 0.9473, 0.2, 0.8285, 0.2, 0.8285, 0.2, 0.8285, 0.2, 0.8285, 0.2, 0.8285, 0.2, 0.8285, 0.2, 0.8285, 0.2, 0.8285, 0.1875, 0.9535, 0.1875, 0.9535, 0.1875, 0.9535, 0.1875, 0.9535, 0.1875, 0.9535, 0.1875, 0.9535, 0.1875, 0.9535, 0.1875, 0.9535, 0.1875, 0.9535, 0.1875, 0.9535, 0.1875, 0.9535, 0.1875, 0.9535, 0.1875, 0.9535, 0.1875, 0.9535, 0.1875, 0.9535, 0.1875, 0.9535, 0.1875, 0.9535, 0.1875, 0.9535, 0.1875, 0.9535, 0.1875, 0.9535, 0.1875, 0.9535, 0.1875, 0.9535, 0.1875, 0.9535, 0.1875, 0.9535, 0.1875, 0.9535, 0.1875, 0.9535, 0.1875, 0.9535, 0.1875, 0.9535, 0.1875, 0.9535, 0.1875, 0.9535, 0.1875, 0.9535, 0.1875, 0.9535, 0.1875, 0.9535, 0.1875, 0.9535, 0.1875, 0.9535, 0.1875, 0.9535, 0.1875, 0.9535, 0.1875, 0.9535, 0.1875, 0.9535, 0.1875, 0.9535, 0.1875, 0.9535, 0.1875, 0.9535, 0.1875, 0.9535, 0.1875, 0.9535, 0.1875, 0.9535, 0.1875, 0.9535, 0.1875, 0.9535, 0.1875, 0.9535, 0.1875, 0.9535, 0.1875, 0.9535, 0.1875, 0.9535, 0.1875, 0.9535, 0.1875, 0.9535, 0.1875, 0.9535, 0.1875, 0.9535, 0.1875, 0.9535, 0.1875, 0.9535, 0.1875, 0.9535, 0.1875, 0.9535, 0.1875, 0.9535, 0.1875, 0.9535, 0.1875, 0.9535, 0.1875, 0.9535, 0.1875, 0.9535, 0.1875, 0.9535, 0.1875, 0.9535, 0.1875, 0.9535, 0.1875, 0.9535, 0.2, 0.8285, 0.2, 0.8285, 0.2, 0.8285, 0.2, 0.8285, 0.1875, 0.9535, 0.1875, 0.9535, 0.1875, 0.9535, 0.1875, 0.9535, 0.1875, 0.9535, 0.1875, 0.9535, 0.1875, 0.9535, 0.1875, 0.9535, 0.1875, 0.9535, 0.1875, 0.9535, 0.1875, 0.9535, 0.1875, 0.9535, 0.07812, 0.9348, 0.07812, 0.9348, 0.07812, 0.9348, 0.07812, 0.9348, 0.07812, 0.9348, 0.07812, 0.9348, 0.07812, 0.9348, 0.07812, 0.9348, 0.07812, 0.9348, 0.07812, 0.9348, 0.07812, 0.9348, 0.07812, 0.9348, 0.07812, 0.9348, 0.07812, 0.9348, 0.07812, 0.9348, 0.1687, 0.9379, 0.1687, 0.9379, 0.1687, 0.9379, 0.1687, 0.9379, 0.1687, 0.9379, 0.1687, 0.9379])
me_cube_002.materials.append(mat_texture)
me_cube_002.update()
arm_armature = bpy.data.armatures.new('Armature')  # bones are not reproduced

# ---- objects
ob_armature = bpy.data.objects.new('Armature', arm_armature)
ob_malha = bpy.data.objects.new('malha', me_cube_002)

# ---- transforms, parenting, visibility, modifiers, constraints
ob_armature.location = (0.0, 0.0, 0.0)
ob_armature.show_in_front = True
ob_malha.location = (0.0, 0.0, -0.7707)
_vg = ob_malha.vertex_groups.new(name='Bone')
_vg = ob_malha.vertex_groups.new(name='Bone.001')
for _i, _w in zip([0, 1, 2, 3, 4, 5, 6, 7, 8, 9, 10, 11, 12, 13, 14, 15, 16, 17, 18, 19, 20, 21, 22, 23, 62, 63, 64, 65, 66, 67, 68, 69, 70, 71, 177, 178, 179, 180, 181, 182, 183, 184, 185, 186, 187, 188, 189, 190, 227, 229, 230, 231, 232, 233, 234, 235, 236, 237, 238], [0.4953, 0.09943, 0.5119, 0.1047, 0.6422, 0.1393, 0.6048, 0.1154, 0.1006, 0.261, 0.09644, 0.2718, 0.1197, 0.8648, 0.1498, 0.8194, 0.07395, 0.07329, 0.864, 0.8724, 0.004548, 0.2221, 0.2017, 0.009238, 0.01921, 0.01598, 0.07203, 0.07062, 0.02979, 0.03044, 0.156, 0.07144, 0.1506, 0.07304, 0.4923, 0.09911, 0.5112, 0.101, 0.09586, 0.258, 0.09659, 0.273, 0.08582, 0.08627, 0.01062, 0.215, 0.1942, 0.01593, 0.04752, 0.07548, 0.02287, 0.09084, 0.07291, 0.05178, 0.02875, 0.1569, 0.07146, 0.1448, 0.0673]): _vg.add([_i], _w, 'REPLACE')
_vg = ob_malha.vertex_groups.new(name='Bone.002')
for _i, _w in zip([1, 3, 5, 7, 8, 9, 10, 11, 12, 13, 14, 15, 66, 67, 68, 69, 70, 71, 104, 105, 106, 107, 108, 109, 110, 111, 112, 113, 114, 115, 116, 117, 118, 120, 121, 125, 138, 141, 146, 147, 156, 178, 180, 181, 182, 183, 184, 227, 229, 231, 233, 234, 235, 236, 237, 238, 271, 272, 273, 274, 275, 276, 277, 278, 279, 281, 290, 293, 298], [0.2437, 0.2309, 0.6025, 0.6654, 0.1756, 0.05395, 0.188, 0.05266, 0.7783, 0.05436, 0.711, 0.06835, 0.05032, 0.04686, 0.03267, 0.107, 0.0324, 0.1022, 0.6476, 0.6213, 0.6127, 0.6616, 0.6481, 0.6361, 0.6314, 0.6857, 0.08784, 0.1223, 0.08902, 0.07319, 0.02401, 0.03276, 0.00463, 0.0044, 0.009378, 0.007259, 0.04901, 0.003911, 0.03479, 0.005279, 0.0008468, 0.2401, 0.2251, 0.1686, 0.05187, 0.1843, 0.05274, 0.04649, 0.009826, 0.01292, 0.05829, 0.0413, 0.03425, 0.1022, 0.0273, 0.09346, 0.6213, 0.6127, 0.6361, 0.6314, 0.1223, 0.08902, 0.03251, 0.004499, 0.008843, 0.006741, 0.003911, 0.005279, 0.0008468]): _vg.add([_i], _w, 'REPLACE')
_vg = ob_malha.vertex_groups.new(name='Bone.003')
for _i, _w in zip([104, 105, 106, 107, 108, 109, 110, 111, 112, 113, 114, 115, 116, 117, 118, 119, 120, 121, 122, 123, 124, 125, 126, 127, 128, 129, 130, 131, 132, 133, 134, 135, 136, 137, 138, 139, 140, 141, 142, 143, 144, 145, 146, 147, 148, 149, 150, 151, 152, 153, 154, 155, 156, 157, 158, 159, 160, 161, 162, 163, 164, 165, 166, 167, 168, 169, 170, 171, 172, 173, 174, 175, 176, 271, 272, 273, 274, 275, 276, 277, 278, 279, 280, 281, 282, 283, 284, 285, 286, 287, 288, 289, 290, 291, 292, 293, 294, 295, 296, 297, 298, 299, 300, 301, 302, 303, 304, 305, 306, 307, 308, 309, 310, 311, 312, 313, 314, 315, 316], [0.3524, 0.3787, 0.3873, 0.3384, 0.3519, 0.3639, 0.3686, 0.3143, 0.9122, 0.8777, 0.911, 0.9268, 0.963, 0.9586, 0.9727, 0.9769, 0.9728, 0.9703, 0.9829, 0.9885, 1.0, 0.9714, 0.9849, 0.9919, 0.9998, 0.9999, 0.9961, 0.992, 0.9997, 0.9996, 0.9975, 0.9975, 0.9799, 0.9783, 0.9505, 0.9777, 0.9779, 0.973, 0.9781, 0.9797, 0.9768, 0.9785, 0.9576, 0.9724, 0.9756, 0.9761, 0.9769, 0.9763, 0.9761, 0.976, 0.9763, 0.9754, 0.9746, 0.9759, 0.9761, 0.9754, 0.9753, 0.9758, 0.9758, 0.9755, 0.9755, 0.9756, 0.9756, 0.9867, 0.9928, 0.9843, 0.9904, 0.9896, 0.9919, 0.991, 0.9911, 0.9901, 0.9911, 0.3787, 0.3873, 0.3639, 0.3686, 0.8777, 0.911, 0.9587, 0.9728, 0.9706, 0.9831, 0.9716, 0.985, 0.9999, 0.9961, 0.9996, 0.9975, 0.9783, 0.9777, 0.9779, 0.973, 0.9781, 0.9768, 0.9724, 0.9756, 0.976, 0.9763, 0.9754, 0.9746, 0.9759, 0.9761, 0.9754, 0.9753, 0.9758, 0.9758, 0.9755, 0.9755, 0.9756, 0.9756, 0.9867, 0.9929, 0.9845, 0.9896, 0.9921, 0.9911, 0.9906, 0.9914]): _vg.add([_i], _w, 'REPLACE')
_vg = ob_malha.vertex_groups.new(name='Bone.004')
for _i, _w in zip([1, 3, 5, 7, 8, 9, 10, 11, 12, 13, 14, 15, 52, 53, 54, 55, 56, 57, 58, 59, 60, 61, 62, 63, 64, 65, 66, 67, 68, 69, 70, 71, 72, 73, 74, 75, 76, 77, 78, 79, 80, 81, 82, 83, 84, 85, 86, 87, 178, 180], [0.5963, 0.5979, 0.1209, 0.1036, 0.6666, 0.5502, 0.6635, 0.5447, 0.04557, 0.01512, 0.06446, 0.04071, 0.8762, 0.8786, 0.8758, 0.8743, 0.9327, 0.9348, 0.9349, 0.933, 0.9388, 0.9379, 0.9304, 0.9328, 0.8663, 0.867, 0.8858, 0.8865, 0.7254, 0.7824, 0.7296, 0.7831, 0.5254, 0.5294, 0.5316, 0.5238, 0.3471, 0.356, 0.3533, 0.3409, 0.1105, 0.1192, 0.1173, 0.1067, 0.06114, 0.05437, 0.1129, 0.1139, 0.008747, 0.01737]): _vg.add([_i], _w, 'REPLACE')
_vg = ob_malha.vertex_groups.new(name='Bone.005')
for _i, _w in zip([52, 53, 54, 55, 56, 57, 58, 59, 72, 73, 74, 75, 76, 77, 78, 79, 80, 81, 82, 83, 84, 85, 86, 87, 88, 89, 90, 91, 92, 93, 94, 95, 96, 98, 100, 101, 102, 103], [0.1208, 0.1184, 0.1213, 0.1227, 0.06318, 0.06078, 0.06074, 0.06292, 0.4728, 0.469, 0.4668, 0.4745, 0.6509, 0.6422, 0.645, 0.6572, 0.8752, 0.8651, 0.8678, 0.8797, 0.934, 0.9415, 0.8751, 0.8742, 0.9195, 0.9963, 0.996, 0.9236, 0.9201, 0.913, 0.9134, 0.917, 0.05889, 0.0562, 0.05179, 0.03353, 0.04224, 0.05462]): _vg.add([_i], _w, 'REPLACE')
_vg = ob_malha.vertex_groups.new(name='Bone.006')
for _i, _w in zip([88, 91, 92, 93, 94, 95, 96, 97, 98, 99, 100, 101, 102, 103], [0.07023, 0.06692, 0.0704, 0.07563, 0.07598, 0.07237, 0.9404, 0.9936, 0.9431, 0.9933, 0.9477, 0.9578, 0.9533, 0.9449]): _vg.add([_i], _w, 'REPLACE')
_vg = ob_malha.vertex_groups.new(name='Bone.007')
for _i, _w in zip([0, 1, 2, 3, 4, 6, 8, 9, 10, 11, 16, 17, 18, 19, 20, 21, 22, 23, 24, 25, 26, 27, 28, 29, 30, 31, 32, 33, 34, 35, 36, 37, 38, 39, 64, 65, 68, 70, 177, 179, 188, 189], [0.4229, 0.002343, 0.3641, 0.003321, 0.1748, 0.1937, 0.00922, 0.1124, 0.007902, 0.1117, 0.9002, 0.8964, 0.06551, 0.06083, 0.9529, 0.719, 0.7579, 0.9502, 0.7912, 0.8673, 0.8684, 0.7917, 0.4575, 0.754, 0.7565, 0.4547, 0.1291, 0.2152, 0.2158, 0.1283, 0.06118, 0.09951, 0.09978, 0.06057, 0.00848, 0.008814, 0.06373, 0.06361, 0.0737, 0.1142, 0.04411, 0.009445]): _vg.add([_i], _w, 'REPLACE')
_vg = ob_malha.vertex_groups.new(name='Bone.008')
for _i, _w in zip([24, 25, 26, 27, 28, 29, 30, 31, 32, 33, 34, 35, 36, 37, 38, 39, 40, 41, 42, 43, 44, 45, 46, 47], [0.2027, 0.1123, 0.11, 0.1996, 0.5359, 0.2301, 0.2205, 0.5307, 0.8555, 0.7654, 0.7341, 0.8269, 0.9143, 0.8727, 0.8204, 0.8644, 0.6145, 0.6224, 0.06274, 0.04145, 0.7729, 0.07735, 0.06375, 0.783]): _vg.add([_i], _w, 'REPLACE')
_vg = ob_malha.vertex_groups.new(name='Bone.009')
for _i, _w in zip([34, 35, 37, 38, 39, 40, 41, 42, 43, 44, 45, 46, 47, 48, 49, 50, 51], [0.04478, 0.03822, 0.002887, 0.07862, 0.07463, 0.3829, 0.373, 0.935, 0.9532, 0.2185, 0.9178, 0.9337, 0.212, 0.9907, 0.9874, 0.9858, 0.9904]): _vg.add([_i], _w, 'REPLACE')
_vg = ob_malha.vertex_groups.new(name='Bone.010')
for _i, _w in zip([0, 2, 4, 6, 18, 19, 21, 22, 177, 178, 179, 181, 182, 183, 184, 185, 186, 187, 188, 189, 190, 191, 192, 193, 194, 195, 196, 197, 198, 199, 200, 201, 202, 203, 204, 205, 206, 229, 231, 232, 235, 237], [0.07504, 0.1171, 0.1787, 0.1961, 0.06548, 0.06083, 0.04956, 0.01266, 0.4278, 0.001262, 0.3678, 0.004772, 0.1086, 0.007093, 0.1094, 0.8848, 0.8791, 0.9549, 0.7302, 0.7687, 0.9517, 0.9011, 0.8866, 0.8887, 0.9012, 0.7687, 0.771, 0.7718, 0.7683, 0.2169, 0.2178, 0.2179, 0.2167, 0.101, 0.1007, 0.1008, 0.1004, 0.009097, 0.02168, 0.009254, 0.06248, 0.05979]): _vg.add([_i], _w, 'REPLACE')
_vg = ob_malha.vertex_groups.new(name='Bone.011')
for _i, _w in zip([191, 192, 193, 194, 195, 196, 197, 198, 199, 200, 201, 202, 203, 204, 205, 206, 207, 208, 209, 210, 211, 212, 213, 214], [0.09229, 0.09461, 0.09145, 0.08936, 0.224, 0.2146, 0.2068, 0.2159, 0.7664, 0.7643, 0.7341, 0.7365, 0.8728, 0.8735, 0.8216, 0.8223, 0.6159, 0.6216, 0.05184, 0.05553, 0.7827, 0.06495, 0.07459, 0.7708]): _vg.add([_i], _w, 'REPLACE')
_vg = ob_malha.vertex_groups.new(name='Bone.012')
for _i, _w in zip([201, 202, 203, 205, 206, 207, 208, 209, 210, 211, 212, 213, 214, 215, 216, 217, 218], [0.04101, 0.04203, 0.001681, 0.07648, 0.07684, 0.3796, 0.374, 0.9463, 0.9424, 0.2091, 0.9308, 0.9206, 0.2206, 0.9871, 0.9906, 0.9892, 0.9869]): _vg.add([_i], _w, 'REPLACE')
_vg = ob_malha.vertex_groups.new(name='Bone.013')
for _i, _w in zip([1, 3, 5, 7, 12, 13, 14, 15, 178, 180, 181, 182, 183, 184, 219, 220, 221, 222, 223, 224, 225, 226, 227, 228, 229, 230, 231, 232, 233, 234, 235, 236, 237, 238, 239, 240, 241, 242, 243, 244, 245, 246], [0.008868, 0.01921, 0.1218, 0.1022, 0.04413, 0.0138, 0.06501, 0.04101, 0.5884, 0.6016, 0.6724, 0.5512, 0.6529, 0.5332, 0.4877, 0.4859, 0.4809, 0.491, 0.7289, 0.7282, 0.7286, 0.7403, 0.8205, 0.9172, 0.8002, 0.9045, 0.8016, 0.8478, 0.8312, 0.8758, 0.7077, 0.7703, 0.7314, 0.7903, 0.125, 0.1263, 0.1302, 0.1275, 0.08019, 0.0835, 0.08642, 0.08339]): _vg.add([_i], _w, 'REPLACE')
_vg = ob_malha.vertex_groups.new(name='Bone.014')
for _i, _w in zip([219, 220, 221, 222, 223, 224, 225, 226, 227, 228, 229, 230, 231, 233, 239, 240, 241, 242, 243, 244, 245, 246, 247, 248, 249, 250, 251, 252, 253, 254, 255, 258, 259, 260, 261, 262, 263, 265, 267, 268, 269, 270], [0.4993, 0.5004, 0.5037, 0.4998, 0.2582, 0.2589, 0.261, 0.2519, 0.05754, 0.003589, 0.05757, 0.00492, 0.01504, 0.01521, 0.8501, 0.8314, 0.8281, 0.8455, 0.8859, 0.8592, 0.8571, 0.8808, 0.7507, 0.7767, 0.7732, 0.75, 0.272, 0.3028, 0.7634, 0.7634, 0.5176, 0.5427, 0.5111, 0.55, 0.5395, 0.5759, 0.05609, 0.0527, 0.05524, 0.05653, 0.05404, 0.05835]): _vg.add([_i], _w, 'REPLACE')
_vg = ob_malha.vertex_groups.new(name='Bone.015')
for _i, _w in zip([240, 241, 242, 243, 244, 245, 246, 247, 248, 249, 250, 251, 252, 253, 254, 255, 256, 257, 258, 259, 260, 261, 262, 263, 264, 265, 266, 267, 268, 269, 270], [0.03182, 0.03155, 0.000963, 0.01675, 0.05642, 0.05587, 0.0196, 0.2396, 0.2128, 0.2154, 0.2396, 0.7198, 0.6876, 0.2267, 0.2269, 0.4813, 0.9899, 0.9892, 0.4564, 0.4879, 0.4491, 0.4597, 0.4232, 0.9438, 0.9991, 0.9472, 0.9991, 0.9446, 0.9434, 0.9459, 0.9415]): _vg.add([_i], _w, 'REPLACE')
_m = ob_malha.modifiers.new('Armature', 'ARMATURE')

# ---- collection membership
scene.collection.objects.link(ob_armature)
col_armature.objects.link(ob_malha)

# ---- scene / render settings (as saved in the file)
scene.frame_start = 1; scene.frame_end = 250; scene.frame_set(0)
scene.render.engine = 'BLENDER_EEVEE_NEXT'
scene.cycles.sampling_pattern = 'TABULATED_SOBOL'
scene.cycles.use_light_tree = False
scene.view_settings.view_transform = 'Filmic'
bpy.context.view_layer.update()

# ---- added for rendering (the .blend has no active camera and no usable light): camera, sun
cam_auto = bpy.data.cameras.new('AutoCamera')
cam_auto.lens = 50.0
cam_auto.sensor_width = 36.0
cam_auto.clip_end = 1000.0
ob_auto_camera = bpy.data.objects.new('AutoCamera', cam_auto)
scene.collection.objects.link(ob_auto_camera)
ob_auto_camera.location = (7.56456, -8.94062, 8.84965)
ob_auto_camera.rotation_euler = (1.09748, -7.21219e-08, 0.694738)
scene.camera = ob_auto_camera
light_auto_sun = bpy.data.lights.new('AutoSun', 'SUN')
light_auto_sun.energy = 3.0
light_auto_sun.angle = 0.0523599
ob_auto_sun = bpy.data.objects.new('AutoSun', light_auto_sun)
scene.collection.objects.link(ob_auto_sun)
ob_auto_sun.rotation_euler = (0.872665, 0.174533, 0.523599)
bpy.context.view_layer.update()
